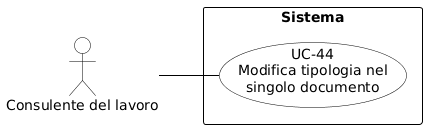

The diagram above was rendered by PlantUML. Its source (embedded in the PNG):
@startuml
skinparam shadowing false
skinparam defaultFontName Arial
left to right direction

skinparam usecase {
    BackgroundColor white
    BorderColor black
    ArrowColor black
}
skinparam actor {
    BackgroundColor white
    BorderColor black
}
skinparam rectangle {
    BorderColor black
    FontStyle bold
}

actor "Consulente del lavoro" as cdl

rectangle "Sistema" {
    usecase "UC-44\nModifica tipologia nel\nsingolo documento" as UC44
}

cdl -- UC44
@enduml